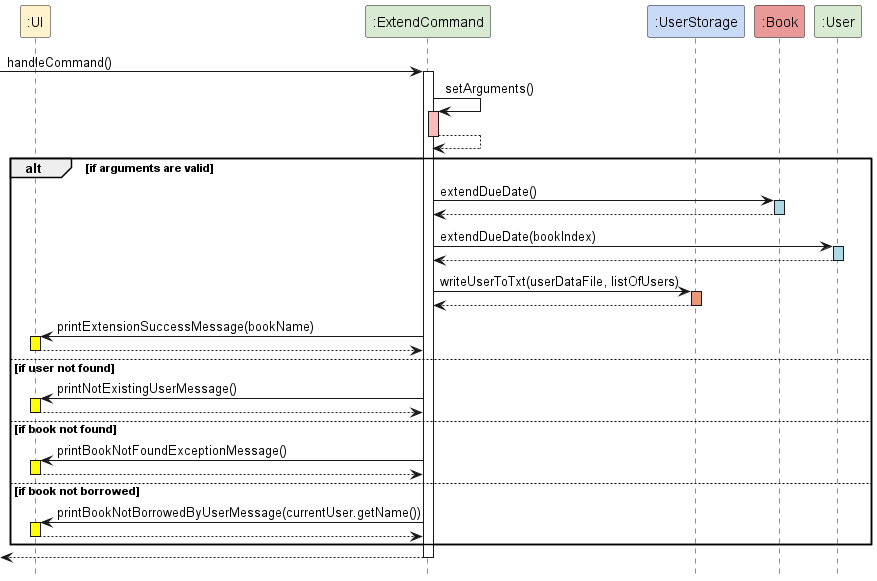

The diagram above was rendered by PlantUML. Its source (embedded in the PNG):
@startuml
' Define colors using preprocessor directives
!define UI_COLOR #FFF2CC
!define EXTEND_COLOR #D9EAD3
!define USERSTORAGE_COLOR #C9DAF8
!define BOOK_COLOR #EA9999
!define USER_COLOR #D9EAD3

hide footbox

' Define participants with colors
participant ":UI" as Ui UI_COLOR
participant ":ExtendCommand" as extCmd EXTEND_COLOR
participant ":UserStorage" as uStorage USERSTORAGE_COLOR
participant ":Book" as book BOOK_COLOR
participant ":User" as user USER_COLOR

' Sequence of interactions
[-> extCmd : handleCommand()
activate extCmd

extCmd -> extCmd : setArguments()
activate extCmd #FFBBBB
extCmd --> extCmd
deactivate extCmd

alt if arguments are valid
    extCmd -> book : extendDueDate()
    activate book #ADD8E6
    book --> extCmd
    deactivate book

    extCmd -> user : extendDueDate(bookIndex)
    activate user #ADD8E6
    user --> extCmd
    deactivate user

    extCmd -> uStorage : writeUserToTxt(userDataFile, listOfUsers)
    activate uStorage #DarkSalmon
    uStorage --> extCmd
    deactivate uStorage

    extCmd -> Ui : printExtensionSuccessMessage(bookName)
    activate Ui #Yellow
    Ui --> extCmd
    deactivate Ui
else if user not found
    extCmd -> Ui : printNotExistingUserMessage()
    activate Ui #Yellow
    Ui --> extCmd
    deactivate Ui
else if book not found
    extCmd -> Ui : printBookNotFoundExceptionMessage()
    activate Ui #Yellow
    Ui --> extCmd
    deactivate Ui
else if book not borrowed
    extCmd -> Ui : printBookNotBorrowedByUserMessage(currentUser.getName())
    activate Ui #Yellow
    Ui --> extCmd
    deactivate Ui
end

[<-- extCmd
deactivate extCmd

@enduml